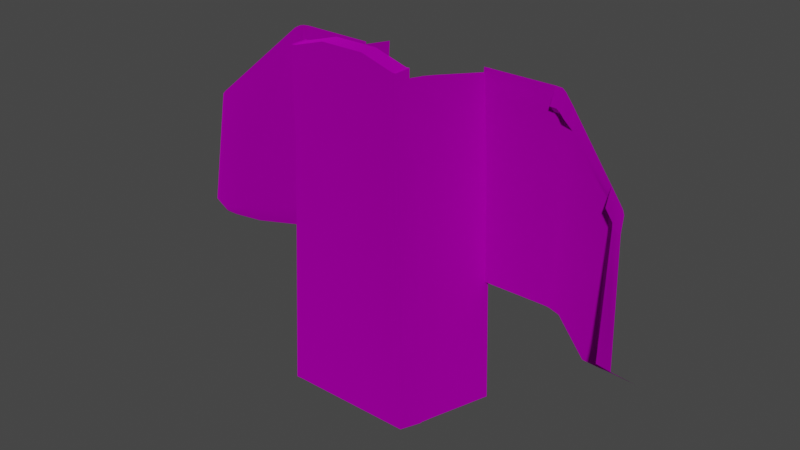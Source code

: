# Source: MR-Cockpit-Cover-Desktop-Pit.blend  (saved by Blender 3.6.13; exported with 4.5.12 LTS)
import bpy
from mathutils import Matrix  # noqa: F401  (used for matrix-valued properties, if any)

bpy.ops.wm.read_factory_settings(use_empty=True)
scene = bpy.context.scene
scene.name = 'Scene'

# ---- collections
col_collection = bpy.data.collections.new('Collection'); scene.collection.children.link(col_collection)
col_export = bpy.data.collections.new('Export'); scene.collection.children.link(col_export)

# ---- images (referenced by path relative to the original .blend; pixels are not part of the script)
import os
ASSET_DIR = os.environ.get("B2B_ASSET_DIR", "")  # directory of the original .blend (textures are referenced by path, not embedded)
HERE = os.path.dirname(os.path.abspath(__file__))  # packed textures are extracted next to this script under _unpacked/

def load_image(name, relpath, width, height, colorspace="sRGB"):
    """Load a texture the original file referenced (path relative to the .blend, or extracted next to this script)."""
    p = next((c for c in (os.path.join(HERE, relpath), os.path.join(ASSET_DIR, relpath)) if relpath and os.path.exists(c)), "")
    if p:
        img = bpy.data.images.load(p, check_existing=True)
        img.name = name
    else:  # same state as the original file: an image datablock whose file is absent (Cycles renders it pink)
        img = bpy.data.images.new(name, width, height)
        img.source = "FILE"
        img.filepath = "//" + (relpath or name)
    img.colorspace_settings.name = colorspace
    return img
img_map__166_004 = load_image('Map #166.004', '9999.dds', 1024, 1024, 'sRGB')
img_map__166_002 = load_image('Map #166.002', '9999.dds', 1024, 1024, 'Non-Color')

# ---- materials (node trees are filled in below, after node groups)
mat_mr_cockpit_cover = bpy.data.materials.new('MR-Cockpit-Cover')
mat_mr_cockpit_cover.surface_render_method = 'BLENDED'
mat_mr_cockpit_cover.blend_method = 'BLEND'
mat_mr_cockpit_cover.use_transparency_overlap = False
mat_mr_cockpit_cover.show_transparent_back = False
mat_mr_cockpit_cover.use_transparent_shadow = False
mat_mr_cockpit_cover.diffuse_color = (0.498, 0.498, 0.498, 1.0)
mat_mr_cockpit_cover.roughness = 1.0
mat_mr_cockpit_cover.specular_intensity = 0.0
mat_mr_cockpit_cover.metallic = 1.0

# ---- material node trees
mat_mr_cockpit_cover.use_nodes = True; mat_mr_cockpit_cover.node_tree.nodes.clear()
_N = mat_mr_cockpit_cover.node_tree.nodes; _L = mat_mr_cockpit_cover.node_tree.links
n0 = _N.new('ShaderNodeBsdfPrincipled'); n0.name = 'Principled BSDF'; n0.location = (10, 300)
n0.distribution = 'GGX'
n0.subsurface_method = 'RANDOM_WALK_SKIN'
n0.inputs[1].default_value = 1.0
n0.inputs[2].default_value = 1.0
n0.inputs[3].default_value = 1.45
n0.inputs[13].default_value = 0.0
n0.inputs[27].default_value = (0.0, 0.0, 0.0, 1.0)
n1 = _N.new('ShaderNodeOutputMaterial'); n1.name = 'Material Output'; n1.location = (300, 300)
n2 = _N.new('ShaderNodeNormalMap'); n2.name = 'Normal Map'; n2.location = (-300, -300)
n2.label = 'Normal/Map'
n3 = _N.new('ShaderNodeTexImage'); n3.name = 'Image Texture'; n3.location = (-300, 600)
n3.image = img_map__166_004
n4 = _N.new('ShaderNodeTexImage'); n4.name = 'Image Texture.001'; n4.location = (-300, 0)
n4.image = img_map__166_002
_L.new(n0.outputs[0], n1.inputs[0])
_L.new(n2.outputs[0], n0.inputs[5])
_L.new(n3.outputs[0], n0.inputs[0])
_L.new(n4.outputs[1], n0.inputs[4])
n1.is_active_output = True

# ---- world
world_world = bpy.data.worlds.new('World'); scene.world = world_world
world_world.use_nodes = True; world_world.node_tree.nodes.clear()
_N = world_world.node_tree.nodes; _L = world_world.node_tree.links
n0 = _N.new('ShaderNodeOutputWorld'); n0.name = 'World Output'; n0.location = (300, 300)
n1 = _N.new('ShaderNodeBackground'); n1.name = 'Background'; n1.location = (10, 300)
n1.inputs[0].default_value = (0.05088, 0.05088, 0.05088, 1.0)
_L.new(n1.outputs[0], n0.inputs[0])
n0.is_active_output = True
world_world.color = (0.05088, 0.05088, 0.05088)
world_world.use_sun_shadow = False
world_world.sun_shadow_jitter_overblur = 0.0

# ---- meshes
me_mesh_1304 = bpy.data.meshes.new('Mesh.1304')
me_mesh_1304.from_pydata([(9.287, -65.64, -18.54), (-8.944, -61.41, -17.46), (7.538, -48.93, -15.05), (-8.126, -52.94, -15.69), (-7.828, -50.76, -15.3), (-7.792, -50.51, -15.3), (-7.698, -49.31, -15.12), (-7.631, -48.93, -15.1), (8.126, -52.94, -15.69), (8.623, -57.52, -17.09), (7.579, -49.31, -15.1), (7.708, -49.97, -15.2), (7.758, -50.26, -15.24), (7.794, -50.52, -15.28), (7.849, -50.77, -15.29), (10.75, -65.64, -62.75), (-10.7, -61.41, -61.66), (9.77, -48.93, -59.25), (-9.997, -52.94, -59.9), (-9.746, -50.76, -59.51), (-9.703, -50.51, -59.5), (-9.542, -49.31, -59.32), (-9.526, -48.93, -59.31), (10.29, -52.94, -59.9), (10.08, -57.52, -61.3), (9.849, -49.31, -59.31), (10.0, -49.97, -59.4), (10.06, -50.26, -59.45), (10.1, -50.52, -59.49), (10.16, -50.77, -59.49), (-2.917, -46.41, -59.26), (2.777, -46.4, -59.23), (8.165, -50.26, -25.81), (8.111, -49.97, -25.77), (-8.453, -50.76, -25.87), (-8.771, -52.94, -26.26), (8.262, -50.77, -25.86), (8.203, -50.52, -25.85), (9.06, -46.4, -59.23), (-8.243, -48.93, -25.69), (-7.987, -46.41, -59.28), (7.93, -48.93, -25.63), (-8.14, -46.41, -59.28), (8.557, -52.94, -26.26), (-8.414, -50.51, -25.87), (7.973, -49.31, -25.67), (9.795, -65.64, -29.11), (9.087, -57.52, -27.66), (-8.314, -49.31, -25.69), (-9.643, -61.41, -28.03), (8.493, -46.4, -59.21), (-7.631, -46.65, -15.1), (-7.287, -46.65, -15.1), (-7.631, -46.65, -25.69), (-7.133, -46.65, -15.1), (7.24, -46.64, -15.07), (7.538, -46.65, -15.05), (7.24, -46.64, -25.66), (6.971, -46.65, -15.04), (6.971, -46.65, -25.62), (-7.287, -46.65, -25.69), (-7.133, -46.65, -25.69), (7.538, -46.65, -25.63), (-7.631, -48.93, -13.97), (-7.287, -48.93, -13.97), (-7.133, -48.93, -13.97), (7.24, -48.93, -13.94), (7.538, -48.93, -13.92), (-7.287, -46.65, -13.97), (6.971, -48.93, -13.9), (-7.133, -46.65, -13.97), (-7.631, -46.65, -13.97), (7.24, -46.64, -13.94), (7.538, -46.65, -13.92), (6.971, -46.65, -13.9), (8.763, -46.4, -59.25), (-8.484, -46.41, -59.28), (-2.917, -46.65, -15.08), (2.777, -46.65, -15.06), (2.777, -46.65, -25.64), (-2.917, -46.65, -25.67), (-2.917, -48.93, -12.68), (2.777, -48.93, -12.65), (-2.917, -46.65, -12.68), (2.777, -46.65, -12.65), (-8.764, -60.85, -16.71), (20.74, -60.38, -17.81), (20.0, -60.55, -17.42), (19.41, -60.6, -17.28), (18.56, -60.63, -17.21), (8.794, -60.59, -17.3), (30.13, -55.97, -27.43), (30.36, -55.8, -27.78), (-18.35, -60.84, -16.74), (-19.25, -60.81, -16.79), (-19.83, -60.66, -17.13), (-20.23, -60.51, -17.49), (-21.17, -60.16, -18.31), (-29.34, -57.11, -26.08), (-29.9, -56.9, -26.65), (-30.17, -56.7, -27.1), (-8.764, -60.85, -44.36), (20.74, -58.66, -42.58), (20.0, -58.83, -42.56), (19.41, -60.6, -44.36), (18.56, -60.63, -44.36), (8.429, -60.59, -44.36), (30.13, -53.64, -43.23), (31.58, -54.28, -43.25), (-18.35, -60.84, -44.36), (-19.25, -60.81, -44.36), (-19.83, -60.66, -44.36), (-20.23, -60.51, -44.36), (-20.34, -60.47, -44.36), (-28.85, -56.2, -44.36), (-29.9, -54.11, -44.36), (-31.97, -53.77, -44.36), (-30.53, -55.67, -28.9), (26.46, -57.69, -23.67), (26.46, -55.14, -42.98), (-19.25, -59.85, -18.91), (-19.83, -59.7, -19.22), (-29.84, -55.78, -28.42), (-8.764, -60.85, -19.56), (-18.35, -59.87, -18.86), (-20.41, -59.51, -19.71), (-29.26, -56.0, -27.96), (-20.23, -59.55, -19.55), (-19.25, -60.81, -19.85), (-29.37, -55.82, -28.64), (-8.764, -60.85, -19.77), (-20.34, -60.47, -20.55), (-20.23, -60.51, -20.47), (-19.83, -60.66, -20.15), (-18.35, -60.84, -19.8), (-29.34, -57.11, -28.1), (-18.18, -60.84, -16.74), (-18.18, -60.84, -44.36), (-18.18, -60.84, -19.59), (-18.18, -60.84, -19.8), (-21.28, -60.12, -18.42), (-21.28, -60.12, -44.36), (-21.28, -60.12, -21.09), (-21.28, -60.12, -21.29), (-20.37, -59.99, -20.13), (-20.23, -60.03, -20.01), (-19.83, -60.18, -19.69), (-19.25, -60.33, -19.38), (-18.35, -60.36, -19.33), (-27.89, -57.65, -44.36), (-27.89, -57.65, -26.73), (-27.89, -57.65, -26.88), (-27.89, -57.65, -24.7), (-28.02, -57.6, -44.36), (-28.02, -56.49, -26.84), (-28.02, -57.6, -26.99), (-28.02, -57.6, -24.82), (-30.51, -55.71, -28.77), (-29.34, -58.58, -48.11), (-29.9, -58.56, -48.11), (-32.86, -58.31, -48.11), (-25.61, -58.81, -48.12), (-27.89, -58.62, -48.11), (-28.13, -58.6, -48.11), (20.74, -60.85, -46.59), (20.0, -60.15, -44.33), (30.35, -56.46, -46.18), (32.08, -56.47, -46.2), (26.46, -57.33, -46.27)], [], [(33, 32, 27, 26), (35, 34, 19, 18), (37, 36, 29, 28), (32, 37, 28, 27), (36, 43, 23, 29), (34, 44, 20, 19), (41, 45, 25, 17), (47, 46, 15, 24), (44, 48, 21, 20), (45, 33, 26, 25), (43, 47, 24, 23), (48, 39, 22, 21), (49, 35, 18, 16), (55, 58, 74, 72), (1, 3, 35, 49), (6, 7, 39, 48), (8, 9, 47, 43), (10, 11, 33, 45), (5, 6, 48, 44), (9, 0, 46, 47), (2, 10, 45, 41), (4, 5, 44, 34), (14, 8, 43, 36), (39, 7, 51, 53), (12, 13, 37, 32), (80, 79, 31, 30), (13, 14, 36, 37), (3, 4, 34, 35), (11, 12, 32, 33), (78, 58, 59, 79), (58, 55, 57, 59), (55, 56, 62, 57), (52, 54, 61, 60), (51, 52, 60, 53), (2, 56, 73, 67), (39, 53, 76, 22), (2, 41, 62, 56), (57, 62, 38, 75), (79, 59, 50, 31), (62, 41, 17, 38), (82, 69, 74, 84), (63, 64, 68, 71), (64, 65, 70, 68), (69, 66, 72, 74), (66, 67, 73, 72), (54, 52, 68, 70), (51, 7, 63, 71), (56, 55, 72, 73), (52, 51, 71, 68), (77, 54, 70, 83), (58, 78, 84, 74), (78, 77, 83, 84), (65, 81, 83, 70), (81, 82, 84, 83), (59, 57, 75, 50), (53, 60, 42, 76), (54, 77, 80, 61), (77, 78, 79, 80), (61, 80, 30, 40), (60, 61, 40, 42), (88, 87, 103, 104), (91, 92, 108, 107), (90, 89, 105, 106), (128, 110, 111, 133), (100, 99, 122, 157), (139, 130, 101, 137), (143, 131, 113, 141), (87, 86, 102, 103), (132, 112, 113, 131), (89, 88, 104, 105), (134, 109, 110, 128), (126, 135, 129), (133, 111, 112, 132), (118, 91, 107, 119), (86, 118, 119, 102), (95, 121, 127, 96), (98, 126, 122, 99), (93, 124, 120, 94), (96, 127, 125, 97), (97, 125, 140), (136, 85, 123, 138), (94, 120, 121, 95), (145, 146, 133, 132), (122, 126, 129), (142, 144, 131), (147, 128, 133, 146), (147, 148, 134, 128), (138, 123, 130, 139), (131, 144, 145, 132), (139, 134, 138), (93, 136, 138, 124), (134, 139, 137, 109), (150, 142, 143, 151), (152, 140, 142, 150), (151, 143, 141, 149), (124, 138, 148), (131, 143, 142), (142, 125, 144), (127, 145, 144, 125), (146, 145, 127, 121), (146, 121, 120, 147), (148, 147, 120, 124), (138, 134, 148), (125, 142, 140), (155, 151, 149, 153), (152, 154, 156), (154, 150, 155), (126, 154, 155, 135), (98, 156, 154, 126), (135, 155, 153, 114), (122, 129, 117, 157), (116, 117, 129, 115), (129, 135, 114, 115), (151, 155, 150), (150, 154, 152), (114, 153, 163, 158), (153, 149, 162, 163), (116, 115, 159, 160), (115, 114, 158, 159), (149, 141, 161, 162), (107, 108, 167, 166), (119, 107, 166, 168), (103, 102, 164, 165), (102, 119, 168, 164), (103, 165, 104)])
me_mesh_1304.polygons.foreach_set('use_smooth', [True] * 125)
_k = set([(38, 62), (51, 53), (51, 71), (53, 76), (56, 62), (56, 73), (63, 71), (67, 73), (68, 70), (68, 71), (70, 83), (72, 73), (72, 74), (74, 84), (83, 84), (120, 121), (120, 124), (121, 127), (124, 138), (124, 148), (125, 127), (125, 142), (128, 133), (128, 134), (131, 132), (131, 142), (132, 133), (134, 138), (134, 148)])
me_mesh_1304.attributes.new('sharp_edge', 'BOOLEAN', 'EDGE').data.foreach_set('value', [ (min(e.vertices), max(e.vertices)) in _k for e in me_mesh_1304.edges])
_uv = me_mesh_1304.uv_layers.new(name='UVChannel_1')
_uv.uv.foreach_set('vector', [0.806, 0.2804, 0.8058, 0.2829, 0.6549, 0.2922, 0.6551, 0.2897, 0.7997, 0.07619, 0.8023, 0.09479, 0.651, 0.09078, 0.648, 0.07222, 0.8056, 0.2851, 0.8057, 0.2873, 0.6548, 0.2966, 0.6547, 0.2945, 0.8058, 0.2829, 0.8056, 0.2851, 0.6547, 0.2945, 0.6549, 0.2922, 0.8057, 0.2873, 0.8037, 0.3058, 0.6524, 0.3152, 0.6548, 0.2966, 0.8023, 0.09479, 0.8023, 0.09694, 0.651, 0.09293, 0.651, 0.09078, 0.8065, 0.2715, 0.8064, 0.2747, 0.6557, 0.2841, 0.6559, 0.2802, 0.7946, 0.345, 0.787, 0.4144, 0.6345, 0.4239, 0.6428, 0.3546, 0.8023, 0.09694, 0.8033, 0.1071, 0.6523, 0.1032, 0.651, 0.09293, 0.8064, 0.2747, 0.806, 0.2804, 0.6551, 0.2897, 0.6557, 0.2841, 0.8037, 0.3058, 0.7946, 0.345, 0.6428, 0.3546, 0.6524, 0.3152, 0.8033, 0.1071, 0.8032, 0.1103, 0.6524, 0.1064, 0.6523, 0.1032, 0.7873, 0.003983, 0.7997, 0.07619, 0.648, 0.07222, 0.6345, 0.0001575, 0.8853, 0.2435, 0.8854, 0.2414, 0.8942, 0.241, 0.8934, 0.2429, 0.8778, 0.008029, 0.8897, 0.08137, 0.7997, 0.07619, 0.7873, 0.003983, 0.893, 0.1128, 0.8929, 0.1161, 0.8032, 0.1103, 0.8033, 0.1071, 0.8928, 0.298, 0.8839, 0.338, 0.7946, 0.345, 0.8037, 0.3058, 0.8952, 0.2665, 0.8948, 0.2722, 0.806, 0.2804, 0.8064, 0.2747, 0.892, 0.1025, 0.893, 0.1128, 0.8033, 0.1071, 0.8023, 0.09694, 0.8839, 0.338, 0.8766, 0.4078, 0.787, 0.4144, 0.7946, 0.345, 0.8953, 0.2632, 0.8952, 0.2665, 0.8064, 0.2747, 0.8065, 0.2715, 0.8921, 0.1003, 0.892, 0.1025, 0.8023, 0.09694, 0.8023, 0.09479, 0.8947, 0.2792, 0.8928, 0.298, 0.8037, 0.3058, 0.8057, 0.2873, 0.8032, 0.1103, 0.8929, 0.1161, 0.8842, 0.1341, 0.8025, 0.1298, 0.8947, 0.2748, 0.8945, 0.277, 0.8056, 0.2851, 0.8058, 0.2829, 0.8023, 0.168, 0.8033, 0.2139, 0.6537, 0.2186, 0.6528, 0.1693, 0.8945, 0.277, 0.8947, 0.2792, 0.8057, 0.2873, 0.8056, 0.2851, 0.8897, 0.08137, 0.8921, 0.1003, 0.8023, 0.09479, 0.7997, 0.07619, 0.8948, 0.2722, 0.8947, 0.2748, 0.8058, 0.2829, 0.806, 0.2804, 0.886, 0.2102, 0.8854, 0.2414, 0.8048, 0.248, 0.8033, 0.2139, 0.8854, 0.2414, 0.8853, 0.2435, 0.8047, 0.2502, 0.8048, 0.248, 0.8853, 0.2435, 0.8856, 0.2457, 0.805, 0.2525, 0.8047, 0.2502, 0.8841, 0.1369, 0.8841, 0.1381, 0.8024, 0.1338, 0.8024, 0.1326, 0.8842, 0.1341, 0.8841, 0.1369, 0.8024, 0.1326, 0.8025, 0.1298, 0.8953, 0.2632, 0.8856, 0.2457, 0.8929, 0.2449, 0.9052, 0.2569, 0.8032, 0.1103, 0.8025, 0.1298, 0.6528, 0.1291, 0.6524, 0.1064, 0.8953, 0.2632, 0.8065, 0.2715, 0.805, 0.2525, 0.8856, 0.2457, 0.8047, 0.2502, 0.805, 0.2525, 0.6554, 0.2593, 0.6551, 0.2568, 0.8033, 0.2139, 0.8048, 0.248, 0.6553, 0.2546, 0.6537, 0.2186, 0.805, 0.2525, 0.8065, 0.2715, 0.6559, 0.2802, 0.6554, 0.2593, 0.924, 0.2141, 0.9089, 0.2527, 0.8942, 0.241, 0.9046, 0.2107, 0.9028, 0.1239, 0.905, 0.1265, 0.8918, 0.1366, 0.891, 0.1346, 0.905, 0.1265, 0.9057, 0.1275, 0.8922, 0.1377, 0.8918, 0.1366, 0.9089, 0.2527, 0.9074, 0.2544, 0.8934, 0.2429, 0.8942, 0.241, 0.9074, 0.2544, 0.9052, 0.2569, 0.8929, 0.2449, 0.8934, 0.2429, 0.8841, 0.1381, 0.8841, 0.1369, 0.8918, 0.1366, 0.8922, 0.1377, 0.8842, 0.1341, 0.8929, 0.1161, 0.9028, 0.1239, 0.891, 0.1346, 0.8856, 0.2457, 0.8853, 0.2435, 0.8934, 0.2429, 0.8929, 0.2449, 0.8841, 0.1369, 0.8842, 0.1341, 0.891, 0.1346, 0.8918, 0.1366, 0.8856, 0.1683, 0.8841, 0.1381, 0.8922, 0.1377, 0.9035, 0.1676, 0.8854, 0.2414, 0.886, 0.2102, 0.9046, 0.2107, 0.8942, 0.241, 0.886, 0.2102, 0.8856, 0.1683, 0.9035, 0.1676, 0.9046, 0.2107, 0.9057, 0.1275, 0.9219, 0.1633, 0.9035, 0.1676, 0.8922, 0.1377, 0.9219, 0.1633, 0.924, 0.2141, 0.9046, 0.2107, 0.9035, 0.1676, 0.8048, 0.248, 0.8047, 0.2502, 0.6551, 0.2568, 0.6553, 0.2546, 0.8025, 0.1298, 0.8024, 0.1326, 0.6528, 0.1319, 0.6528, 0.1291, 0.8841, 0.1381, 0.8856, 0.1683, 0.8023, 0.168, 0.8024, 0.1338, 0.8856, 0.1683, 0.886, 0.2102, 0.8033, 0.2139, 0.8023, 0.168, 0.8024, 0.1338, 0.8023, 0.168, 0.6528, 0.1693, 0.6528, 0.1332, 0.8024, 0.1326, 0.8024, 0.1338, 0.6528, 0.1332, 0.6528, 0.1319, 0.7604, 0.8786, 0.7555, 0.8775, 0.7443, 0.6689, 0.7599, 0.6541, 0.6607, 0.7973, 0.6583, 0.7944, 0.6361, 0.667, 0.6492, 0.6654, 0.8484, 0.8783, 0.7675, 0.8792, 0.767, 0.654, 0.851, 0.6539, 0.7215, 0.6275, 0.7215, 0.4242, 0.7264, 0.4242, 0.7264, 0.625, 0.0, 0.0, 0.8155, 0.5711, 0.815, 0.5564, 0.0, 0.0, 0.7126, 0.6279, 0.6345, 0.6281, 0.6345, 0.4242, 0.7126, 0.4242, 0.7392, 0.6155, 0.7309, 0.6217, 0.7309, 0.4242, 0.7392, 0.4242, 0.7555, 0.8775, 0.749, 0.8745, 0.7379, 0.6689, 0.7443, 0.6689, 0.73, 0.6224, 0.73, 0.4242, 0.7309, 0.4242, 0.7309, 0.6217, 0.7675, 0.8792, 0.7604, 0.8786, 0.7599, 0.6541, 0.767, 0.654, 0.714, 0.6279, 0.714, 0.4242, 0.7215, 0.4242, 0.7215, 0.6275, 0.8106, 0.5602, 0.8106, 0.5591, 0.8155, 0.5548, 0.7264, 0.625, 0.7264, 0.4242, 0.73, 0.4242, 0.73, 0.6224, 0.6953, 0.8273, 0.6607, 0.7973, 0.6492, 0.6654, 0.6821, 0.6664, 0.749, 0.8745, 0.6953, 0.8273, 0.6821, 0.6664, 0.7379, 0.6689, 0.7264, 0.65, 0.7264, 0.6327, 0.73, 0.6299, 0.73, 0.6471, 0.8106, 0.5759, 0.8106, 0.5602, 0.815, 0.5564, 0.8155, 0.5711, 0.714, 0.6533, 0.714, 0.6357, 0.7207, 0.6326, 0.7215, 0.6528, 0.73, 0.6471, 0.73, 0.6299, 0.7311, 0.6285, 0.7382, 0.6403, 0.7382, 0.6403, 0.7311, 0.6285, 0.0, 0.0, 0.7126, 0.6533, 0.6345, 0.6536, 0.6345, 0.6299, 0.7126, 0.6297, 0.7215, 0.6528, 0.7207, 0.6326, 0.7264, 0.6327, 0.7264, 0.65, 0.0, 0.0, 0.0, 0.0, 0.7264, 0.625, 0.73, 0.6224, 0.815, 0.5564, 0.8106, 0.5602, 0.8155, 0.5548, 0.0, 0.0, 0.0, 0.0, 0.7309, 0.6217, 0.0, 0.0, 0.7215, 0.6275, 0.7264, 0.625, 0.0, 0.0, 0.0, 0.0, 0.714, 0.6318, 0.714, 0.6279, 0.7215, 0.6275, 0.7126, 0.6297, 0.6345, 0.6299, 0.6345, 0.6281, 0.7126, 0.6279, 0.7309, 0.6217, 0.0, 0.0, 0.0, 0.0, 0.73, 0.6224, 0.7126, 0.6279, 0.714, 0.6279, 0.7126, 0.6297, 0.714, 0.6533, 0.7126, 0.6533, 0.7126, 0.6297, 0.714, 0.6357, 0.714, 0.6279, 0.7126, 0.6279, 0.7126, 0.4242, 0.714, 0.4242, 0.7977, 0.5705, 0.7392, 0.6172, 0.7392, 0.6155, 0.7977, 0.5692, 0.7977, 0.5873, 0.7392, 0.6394, 0.7392, 0.6172, 0.7977, 0.5705, 0.7977, 0.5692, 0.7392, 0.6155, 0.7392, 0.4242, 0.7977, 0.4242, 0.714, 0.6357, 0.7126, 0.6297, 0.714, 0.6318, 0.7309, 0.6217, 0.7392, 0.6155, 0.0, 0.0, 0.0, 0.0, 0.7311, 0.6285, 0.0, 0.0, 0.73, 0.6299, 0.0, 0.0, 0.0, 0.0, 0.7311, 0.6285, 0.0, 0.0, 0.0, 0.0, 0.73, 0.6299, 0.7264, 0.6327, 0.0, 0.0, 0.7264, 0.6327, 0.7207, 0.6326, 0.0, 0.0, 0.714, 0.6318, 0.0, 0.0, 0.7207, 0.6326, 0.714, 0.6357, 0.7126, 0.6297, 0.714, 0.6279, 0.714, 0.6318, 0.7311, 0.6285, 0.7392, 0.6172, 0.0, 0.0, 0.7989, 0.5683, 0.7977, 0.5692, 0.7977, 0.4242, 0.7989, 0.4242, 0.0, 0.0, 0.7989, 0.5695, 0.7989, 0.5863, 0.7989, 0.5695, 0.7977, 0.5705, 0.7989, 0.5683, 0.8106, 0.5602, 0.7989, 0.5695, 0.7989, 0.5683, 0.8106, 0.5591, 0.8106, 0.5759, 0.7989, 0.5863, 0.7989, 0.5695, 0.8106, 0.5602, 0.8106, 0.5591, 0.7989, 0.5683, 0.7989, 0.4242, 0.8106, 0.4242, 0.815, 0.5564, 0.8155, 0.5548, 0.0, 0.0, 0.0, 0.0, 0.0, 0.0, 0.0, 0.0, 0.8155, 0.5548, 0.8155, 0.4242, 0.8155, 0.5548, 0.8106, 0.5591, 0.8106, 0.4242, 0.8155, 0.4242, 0.7977, 0.5692, 0.7989, 0.5683, 0.7977, 0.5705, 0.7977, 0.5705, 0.7989, 0.5695, 0.0, 0.0, 0.8106, 0.4242, 0.7989, 0.4242, 0.7999, 0.4242, 0.8106, 0.4242, 0.7989, 0.4242, 0.7977, 0.4242, 0.7977, 0.4242, 0.7999, 0.4242, 0.0, 0.0, 0.8155, 0.4242, 0.8155, 0.4242, 0.0, 0.0, 0.8155, 0.4242, 0.8106, 0.4242, 0.8106, 0.4242, 0.8155, 0.4242, 0.7977, 0.4242, 0.7392, 0.4242, 0.7776, 0.4242, 0.7977, 0.4242, 0.6492, 0.6654, 0.6361, 0.667, 0.6361, 0.667, 0.6477, 0.6656, 0.6821, 0.6664, 0.6492, 0.6654, 0.6477, 0.6656, 0.6821, 0.6664, 0.7443, 0.6689, 0.7379, 0.6689, 0.7379, 0.6689, 0.7443, 0.6689, 0.7379, 0.6689, 0.6821, 0.6664, 0.6821, 0.6664, 0.7379, 0.6689, 0.7443, 0.6689, 0.7443, 0.6689, 0.7599, 0.6541])
me_mesh_1304.materials.append(mat_mr_cockpit_cover)
me_mesh_1304.update()
me_mesh_1304.normals_split_custom_set([tuple(v) for v in zip(*[iter([0.9812, 0.1875, 0.04616, 0.9865, 0.1571, 0.04671, 0.9856, 0.16, 0.05547, 0.9799, 0.1919, 0.05497, -0.9932, 0.1058, 0.04875, -0.9891, 0.1389, 0.04876, -0.9896, 0.139, 0.03748, -0.9942, 0.1021, 0.0353, 0.9817, 0.1847, 0.04703, 0.9846, 0.1684, 0.04622, 0.9861, 0.1569, 0.05437, 0.9795, 0.1936, 0.05526, 0.9865, 0.1571, 0.04671, 0.9817, 0.1847, 0.04703, 0.9795, 0.1936, 0.05526, 0.9856, 0.16, 0.05547, 0.9846, 0.1684, 0.04622, 0.9954, 0.08517, 0.04447, 0.9977, 0.04965, 0.04611, 0.9861, 0.1569, 0.05437, -0.9891, 0.1389, 0.04876, -0.9916, 0.1201, 0.04752, -0.9906, 0.1317, 0.03756, -0.9896, 0.139, 0.03748, 0.9893, 0.1401, 0.03966, 0.9854, 0.1642, 0.04568, 0.982, 0.1811, 0.05463, 0.9814, 0.1846, 0.05219, 0.9971, 0.06556, 0.03969, 0.9963, 0.07779, 0.03632, 0.9964, 0.0792, 0.02881, 0.9979, 0.05551, 0.03372, -0.9916, 0.1201, 0.04752, -0.9921, 0.1158, 0.04793, -0.9935, 0.1079, 0.03713, -0.9906, 0.1317, 0.03756, 0.9854, 0.1642, 0.04568, 0.9812, 0.1875, 0.04616, 0.9799, 0.1919, 0.05497, 0.982, 0.1811, 0.05463, 0.9954, 0.08517, 0.04447, 0.9971, 0.06556, 0.03969, 0.9979, 0.05551, 0.03372, 0.9977, 0.04965, 0.04611, -0.9921, 0.1158, 0.04793, -0.9813, 0.1884, 0.03868, -0.9752, 0.2185, 0.03439, -0.9935, 0.1079, 0.03713, -0.9952, 0.08599, 0.04657, -0.9932, 0.1058, 0.04875, -0.9942, 0.1021, 0.0353, -0.9957, 0.08586, 0.03386, -0.001731, 1.0, 0.0, -0.003198, 1.0, 8.57e-08, -0.002828, 1.0, 0.0, -0.001807, 1.0, 0.0, -0.9943, 0.08615, 0.06319, -0.992, 0.1103, 0.06109, -0.9932, 0.1058, 0.04875, -0.9952, 0.08599, 0.04657, -0.99, 0.1284, 0.05774, -0.9943, 0.1032, 0.02838, -0.9813, 0.1884, 0.03868, -0.9921, 0.1158, 0.04793, 0.9928, 0.1129, 0.04061, 0.9951, 0.08906, 0.04364, 0.9971, 0.06556, 0.03969, 0.9954, 0.08517, 0.04447, 0.9887, 0.145, 0.03701, 0.9824, 0.1828, 0.03732, 0.9812, 0.1875, 0.04616, 0.9854, 0.1642, 0.04568, -0.9926, 0.1067, 0.05836, -0.99, 0.1284, 0.05774, -0.9921, 0.1158, 0.04793, -0.9916, 0.1201, 0.04752, 0.9951, 0.08906, 0.04364, 0.9961, 0.076, 0.04576, 0.9963, 0.07779, 0.03632, 0.9971, 0.06556, 0.03969, 0.9979, 0.06196, 0.01794, 0.9887, 0.145, 0.03701, 0.9854, 0.1642, 0.04568, 0.9893, 0.1401, 0.03966, -0.9887, 0.1378, 0.05883, -0.9926, 0.1067, 0.05836, -0.9916, 0.1201, 0.04752, -0.9891, 0.1389, 0.04876, 0.9837, 0.1758, 0.03869, 0.9928, 0.1129, 0.04061, 0.9954, 0.08517, 0.04447, 0.9846, 0.1684, 0.04622, -0.9813, 0.1884, 0.03868, -0.9943, 0.1032, 0.02838, -0.9977, 0.06654, 0.01435, -0.9727, 0.2299, 0.03007, 0.9874, 0.1538, 0.03793, 0.9836, 0.1761, 0.03806, 0.9817, 0.1847, 0.04703, 0.9865, 0.1571, 0.04671, -0.0003265, 1.0, 0.003608, -0.0003213, 1.0, 0.003606, -0.0003249, 1.0, 0.007211, -0.0003353, 1.0, 0.007217, 0.9836, 0.1761, 0.03806, 0.9837, 0.1758, 0.03869, 0.9846, 0.1684, 0.04622, 0.9817, 0.1847, 0.04703, -0.992, 0.1103, 0.06109, -0.9887, 0.1378, 0.05883, -0.9891, 0.1389, 0.04876, -0.9932, 0.1058, 0.04875, 0.9824, 0.1828, 0.03732, 0.9874, 0.1538, 0.03793, 0.9865, 0.1571, 0.04671, 0.9812, 0.1875, 0.04616, -0.0003177, 1.0, 8.621e-08, -0.003198, 1.0, 8.57e-08, -0.002943, 1.0, 0.003395, -0.0003213, 1.0, 0.003606, -0.003198, 1.0, 8.57e-08, -0.001731, 1.0, 0.0, -0.001673, 1.0, 0.003806, -0.002943, 1.0, 0.003395, -0.001731, 1.0, 0.0, 0.002614, 1.0, 0.0, 0.002348, 1.0, 0.003533, -0.001673, 1.0, 0.003806, -0.0003315, 1.0, 0.0, -0.0003576, 1.0, 0.0, -0.0003627, 1.0, 0.003613, -0.0003419, 1.0, 0.003612, -0.0002661, 1.0, 0.0, -0.0003315, 1.0, 0.0, -0.0003419, 1.0, 0.003612, -0.0002752, 1.0, 0.003645, 0.9979, 0.06196, 0.01794, 0.999, 0.04279, 0.00923, 1.0, 0.0, 0.0, 1.0, 0.0, 0.0, -0.9813, 0.1884, 0.03868, -0.9727, 0.2299, 0.03007, -0.9453, 0.3248, 0.03121, -0.9752, 0.2185, 0.03439, 0.9979, 0.06196, 0.01794, 0.9893, 0.1401, 0.03966, 0.9874, 0.1545, 0.03406, 0.999, 0.04279, 0.00923, -0.001673, 1.0, 0.003806, 0.002348, 1.0, 0.003533, 0.002063, 1.0, 0.007308, -0.001354, 1.0, 0.007153, -0.0003213, 1.0, 0.003606, -0.002943, 1.0, 0.003395, -0.00288, 1.0, 0.007087, -0.0003249, 1.0, 0.007211, 0.9874, 0.1545, 0.03406, 0.9893, 0.1401, 0.03966, 0.9814, 0.1846, 0.05219, 0.9736, 0.2227, 0.04951, 0.1419, 0.0, 0.9899, 0.2102, 0.0, 0.9777, 0.2099, 0.0, 0.9777, 0.1419, 0.0, 0.9899, -0.002497, 0.0, 1.0, -0.002721, 0.0, 1.0, -0.002721, 0.0, 1.0, -0.002497, 0.0, 1.0, -0.002721, 0.0, 1.0, -0.1492, 0.0, 0.9888, -0.1492, 0.0, 0.9888, -0.002721, 0.0, 1.0, 0.2102, 0.0, 0.9777, 0.02938, 0.0, 0.9996, 0.02915, 0.0, 0.9996, 0.2099, 0.0, 0.9777, 0.02938, 0.0, 0.9996, -0.07527, 0.0, 0.9972, -0.07527, 0.0, 0.9972, 0.02915, 0.0, 0.9996, -0.0003576, 1.0, 0.0, -0.0003315, 1.0, 0.0, -0.0003316, 1.0, 0.0, -0.0003543, 1.0, 0.0, -0.9977, 0.06654, 0.01435, -0.9943, 0.1032, 0.02838, -1.0, 0.0, 0.0, -1.0, 0.0, 0.0, 0.002614, 1.0, 0.0, -0.001731, 1.0, 0.0, -0.001807, 1.0, 0.0, 0.002614, 1.0, 0.0, -0.0003315, 1.0, 0.0, -0.0002661, 1.0, 0.0, -0.0002661, 1.0, 0.0, -0.0003316, 1.0, 0.0, -0.0003176, 1.0, 0.0, -0.0003576, 1.0, 0.0, -0.0003543, 1.0, 0.0, -0.0003176, 1.0, 0.0, -0.003198, 1.0, 8.57e-08, -0.0003177, 1.0, 8.621e-08, -0.0003176, 1.0, 0.0, -0.002828, 1.0, 0.0, -0.0003177, 1.0, 8.621e-08, -0.0003176, 1.0, 0.0, -0.0003176, 1.0, 0.0, -0.0003176, 1.0, 0.0, -0.1492, 0.0, 0.9888, -0.1501, 0.0, 0.9887, -0.15, 0.0, 0.9887, -0.1492, 0.0, 0.9888, -0.1501, 0.0, 0.9887, 0.1419, 0.0, 0.9899, 0.1419, 0.0, 0.9899, -0.15, 0.0, 0.9887, -0.002943, 1.0, 0.003395, -0.001673, 1.0, 0.003806, -0.001354, 1.0, 0.007153, -0.00288, 1.0, 0.007087, -0.0002752, 1.0, 0.003645, -0.0003419, 1.0, 0.003612, -0.00035, 1.0, 0.007224, -0.0002841, 1.0, 0.007222, -0.0003576, 1.0, 0.0, -0.0003176, 1.0, 0.0, -0.0003265, 1.0, 0.003608, -0.0003627, 1.0, 0.003613, -0.0003176, 1.0, 0.0, -0.0003177, 1.0, 8.621e-08, -0.0003213, 1.0, 0.003606, -0.0003265, 1.0, 0.003608, -0.0003627, 1.0, 0.003613, -0.0003265, 1.0, 0.003608, -0.0003353, 1.0, 0.007217, -0.0003697, 1.0, 0.007222, -0.0003419, 1.0, 0.003612, -0.0003627, 1.0, 0.003613, -0.0003697, 1.0, 0.007222, -0.00035, 1.0, 0.007224, -0.4525, 0.8917, 0.00885, -0.6547, 0.7549, 0.03916, -0.5845, 0.7985, -0.1442, -0.4106, 0.8988, -0.1533, -0.2164, 0.9671, 0.1338, 0.2973, 0.9461, 0.128, 0.2328, 0.917, -0.3239, -0.04135, 0.9669, -0.2517, 0.0039, 1.0, -2.627e-05, -0.01505, 0.9999, -1.345e-05, -0.01552, 0.9999, -1.314e-05, 0.0039, 1.0, -2.627e-05, 0.1181, 0.993, 0.0, 0.1392, 0.9903, 0.0, 0.299, 0.9543, 0.0, 0.2796, 0.9601, 0.0, -0.2087, 0.8265, 0.5228, -0.1574, 0.844, 0.5128, -0.0218, 0.9448, 0.3268, 0.001721, 0.9721, 0.2346, 0.001207, 1.0, 0.0, 0.001211, 1.0, 0.0, 0.001211, 1.0, 0.0, 0.001207, 1.0, 0.0, 0.3503, 0.9366, 0.0, 0.3505, 0.9366, 0.0, 0.3505, 0.9366, 0.0, 0.3389, 0.9405, -0.02223, -0.6547, 0.7549, 0.03916, -0.2674, 0.9608, 0.07328, -0.4091, 0.8893, -0.2044, -0.5845, 0.7985, -0.1442, 0.3507, 0.9365, 0.0, 0.3506, 0.9365, 0.0, 0.3505, 0.9366, 0.0, 0.3505, 0.9366, 0.0, -0.01505, 0.9999, -1.345e-05, -0.4525, 0.8917, 0.00885, -0.4106, 0.8988, -0.1533, -0.01552, 0.9999, -1.314e-05, 0.01231, 0.9999, 0.0, 0.01578, 0.9999, 0.0, 0.1392, 0.9903, 0.0, 0.1181, 0.993, 0.0, 0.5675, 0.8178, 0.09567, 0.861, 0.4381, -0.2584, 0.6648, 0.7433, 0.07506, 0.2796, 0.9601, 0.0, 0.299, 0.9543, 0.0, 0.3506, 0.9365, 0.0, 0.3507, 0.9365, 0.0, -0.4142, 0.905, 0.09749, -0.2164, 0.9671, 0.1338, -0.04135, 0.9669, -0.2517, -0.3896, 0.8924, -0.2276, -0.2674, 0.9608, 0.07328, -0.4142, 0.905, 0.09749, -0.3896, 0.8924, -0.2276, -0.4091, 0.8893, -0.2044, -0.007922, 0.9092, 0.4164, -0.0116, 0.9083, 0.4182, -0.03774, 0.9095, 0.414, -0.02257, 0.9083, 0.4176, -0.1269, 0.8601, 0.4941, 0.5675, 0.8178, 0.09567, -0.0218, 0.9448, 0.3268, -0.1574, 0.844, 0.5128, 0.6078, 0.7406, 0.2866, 0.6202, 0.7321, 0.2817, -0.002205, 0.9102, 0.4142, -0.0005714, 0.9104, 0.4137, -0.02257, 0.9083, 0.4176, -0.03774, 0.9095, 0.414, -0.3643, 0.9119, 0.1893, -0.0435, 0.9121, 0.4077, -0.0435, 0.9121, 0.4077, -0.3643, 0.9119, 0.1893, -0.05392, 0.9705, 0.2348, 0.5914, 0.8056, 0.03545, 0.001211, 1.0, 0.0, 0.001211, 1.0, 0.0, 0.2122, 0.9771, 0.01267, -0.0005714, 0.9104, 0.4137, -0.002205, 0.9102, 0.4142, -0.0116, 0.9083, 0.4182, -0.007922, 0.9092, 0.4164, 0.6347, 0.5336, -0.5589, 0.5678, 0.5711, -0.5928, 0.5739, 0.568, -0.5899, 0.6346, 0.5336, -0.559, -0.0218, 0.9448, 0.3268, 0.5675, 0.8178, 0.09567, 0.6648, 0.7433, 0.07506, 0.561, 0.5673, -0.6029, 0.5961, 0.5519, -0.5831, 0.5951, 0.5524, -0.5837, 0.2837, 0.6687, -0.6873, 0.2939, 0.6665, -0.6851, 0.5739, 0.568, -0.5899, 0.5678, 0.5711, -0.5928, 0.2837, 0.6687, -0.6873, 0.0623, 0.6972, -0.7142, 0.06191, 0.6972, -0.7142, 0.2939, 0.6665, -0.6851, 0.2122, 0.9771, 0.01267, 0.001211, 1.0, 0.0, 0.001211, 1.0, 0.0, 0.001207, 1.0, 0.0, 0.5951, 0.5524, -0.5837, 0.5961, 0.5519, -0.5831, 0.6347, 0.5336, -0.5589, 0.6346, 0.5336, -0.559, 0.001207, 1.0, 0.0, 0.01231, 0.9999, 0.0, 0.2122, 0.9771, 0.01267, 0.6078, 0.7406, 0.2866, 0.5914, 0.8056, 0.03545, 0.2122, 0.9771, 0.01267, 0.6202, 0.7321, 0.2817, 0.01231, 0.9999, 0.0, 0.001207, 1.0, 0.0, 0.001207, 1.0, 0.0, 0.01578, 0.9999, 0.0, 0.7389, 0.6662, -0.1014, 0.2586, 0.966, 0.0, 0.3503, 0.9366, 0.0, 0.3502, 0.9367, 0.0, 0.3881, 0.9148, 0.1121, -0.05392, 0.9705, 0.2348, 0.2586, 0.966, 0.0, 0.7389, 0.6662, -0.1014, 0.3502, 0.9367, 0.0, 0.3503, 0.9366, 0.0, 0.3389, 0.9405, -0.02223, 0.2922, 0.9515, -0.0966, 0.66, 0.5251, -0.5373, 0.66, 0.5251, -0.5373, 0.66, 0.5251, -0.5373, 0.3505, 0.9366, 0.0, 0.3503, 0.9366, 0.0, 0.2586, 0.966, 0.0, 0.561, 0.5673, -0.6029, 0.6095, 0.5458, -0.5751, 0.5961, 0.5519, -0.5831, 0.6367, 0.5326, -0.5577, 0.6347, 0.5336, -0.5589, 0.5961, 0.5519, -0.5831, 0.6095, 0.5458, -0.5751, 0.5678, 0.5711, -0.5928, 0.6347, 0.5336, -0.5589, 0.6367, 0.5326, -0.5577, 0.5607, 0.5747, -0.5961, 0.5678, 0.5711, -0.5928, 0.5607, 0.5747, -0.5961, 0.2709, 0.6714, -0.6898, 0.2837, 0.6687, -0.6873, 0.0623, 0.6972, -0.7142, 0.2837, 0.6687, -0.6873, 0.2709, 0.6714, -0.6898, 0.06268, 0.6972, -0.7141, 0.66, 0.5251, -0.5373, 0.66, 0.5251, -0.5373, 0.66, 0.5251, -0.5373, -0.3643, 0.9119, 0.1893, 0.2586, 0.966, 0.0, -0.05392, 0.9705, 0.2348, 0.7187, 0.6202, -0.3142, 0.3502, 0.9367, 0.0, 0.2922, 0.9515, -0.0966, 0.4488, 0.8783, -0.1647, 0.3881, 0.9148, 0.1121, 0.6673, 0.7408, -0.07712, -0.127, 0.8678, 0.4804, 0.6673, 0.7408, -0.07712, 0.7389, 0.6662, -0.1014, 0.7187, 0.6202, -0.3142, 0.5675, 0.8178, 0.09567, 0.6673, 0.7408, -0.07712, 0.7187, 0.6202, -0.3142, 0.861, 0.4381, -0.2584, -0.1269, 0.8601, 0.4941, -0.127, 0.8678, 0.4804, 0.6673, 0.7408, -0.07712, 0.5675, 0.8178, 0.09567, 0.861, 0.4381, -0.2584, 0.7187, 0.6202, -0.3142, 0.4488, 0.8783, -0.1647, 0.7609, 0.6042, -0.2367, -0.0218, 0.9448, 0.3268, 0.6648, 0.7433, 0.07506, 0.1234, 0.9869, 0.1042, 0.001721, 0.9721, 0.2346, 0.1217, 0.9089, -0.3989, 0.1234, 0.9869, 0.1042, 0.6648, 0.7433, 0.07506, 0.5125, 0.7889, -0.339, 0.6648, 0.7433, 0.07506, 0.861, 0.4381, -0.2584, 0.7609, 0.6042, -0.2367, 0.5125, 0.7889, -0.339, 0.3502, 0.9367, 0.0, 0.7187, 0.6202, -0.3142, 0.7389, 0.6662, -0.1014, 0.7389, 0.6662, -0.1014, 0.6673, 0.7408, -0.07712, 0.3881, 0.9148, 0.1121, 0.7609, 0.6042, -0.2367, 0.4488, 0.8783, -0.1647, 0.3625, 0.8727, -0.3272, 0.6156, 0.6389, -0.4613, 0.4488, 0.8783, -0.1647, 0.2922, 0.9515, -0.0966, 0.2339, 0.954, -0.1876, 0.3625, 0.8727, -0.3272, 0.1217, 0.9089, -0.3989, 0.5125, 0.7889, -0.339, 0.4107, 0.6092, -0.6784, 0.07431, 0.6341, -0.7697, 0.5125, 0.7889, -0.339, 0.7609, 0.6042, -0.2367, 0.6156, 0.6389, -0.4613, 0.4107, 0.6092, -0.6784, 0.2922, 0.9515, -0.0966, 0.3389, 0.9405, -0.02223, 0.2848, 0.9507, -0.1226, 0.2339, 0.954, -0.1876, -0.04135, 0.9669, -0.2517, 0.2328, 0.917, -0.3239, 0.149, 0.7627, -0.6294, -0.05331, 0.7722, -0.6332, -0.3896, 0.8924, -0.2276, -0.04135, 0.9669, -0.2517, -0.05331, 0.7722, -0.6332, -0.3779, 0.7614, -0.5268, -0.5845, 0.7985, -0.1442, -0.4091, 0.8893, -0.2044, -0.4619, 0.7599, -0.4574, -0.4684, 0.737, -0.4873, -0.4091, 0.8893, -0.2044, -0.3896, 0.8924, -0.2276, -0.3779, 0.7614, -0.5268, -0.4619, 0.7599, -0.4574, -0.5845, 0.7985, -0.1442, -0.4684, 0.737, -0.4873, -0.4106, 0.8988, -0.1533])] * 3)])

# ---- objects
ob_mr_cover = bpy.data.objects.new('MR_Cover', me_mesh_1304)

# ---- transforms, parenting, visibility, modifiers, constraints
ob_mr_cover.location = (0.0, -0.001683, -1.522e-08)
ob_mr_cover.rotation_euler = (-2.821e-07, -8.742e-08, 3.142)
ob_mr_cover.scale = (0.01, 0.01, 0.01)
ob_mr_cover.color = (0.8, 0.8, 0.8, 1.0)

# ---- collection membership
col_collection.objects.link(ob_mr_cover)

# ---- scene / render settings (as saved in the file)
scene.frame_start = 1; scene.frame_end = 250; scene.frame_set(1)
scene.render.engine = 'BLENDER_EEVEE_NEXT'
scene.render.fps = 30
scene.cycles.sampling_pattern = 'TABULATED_SOBOL'
scene.view_settings.view_transform = 'Filmic'
bpy.context.view_layer.update()

# ---- added for rendering (the .blend has no active camera and no usable light): camera, sun
cam_auto = bpy.data.cameras.new('AutoCamera')
cam_auto.lens = 50.0
cam_auto.sensor_width = 36.0
cam_auto.clip_end = 1000.0
ob_auto_camera = bpy.data.objects.new('AutoCamera', cam_auto)
scene.collection.objects.link(ob_auto_camera)
ob_auto_camera.location = (0.78332, -0.376822, 0.246541)
ob_auto_camera.rotation_euler = (1.09748, -7.21219e-08, 0.694738)
scene.camera = ob_auto_camera
light_auto_sun = bpy.data.lights.new('AutoSun', 'SUN')
light_auto_sun.energy = 3.0
light_auto_sun.angle = 0.0523599
ob_auto_sun = bpy.data.objects.new('AutoSun', light_auto_sun)
scene.collection.objects.link(ob_auto_sun)
ob_auto_sun.rotation_euler = (0.872665, 0.174533, 0.523599)
bpy.context.view_layer.update()
